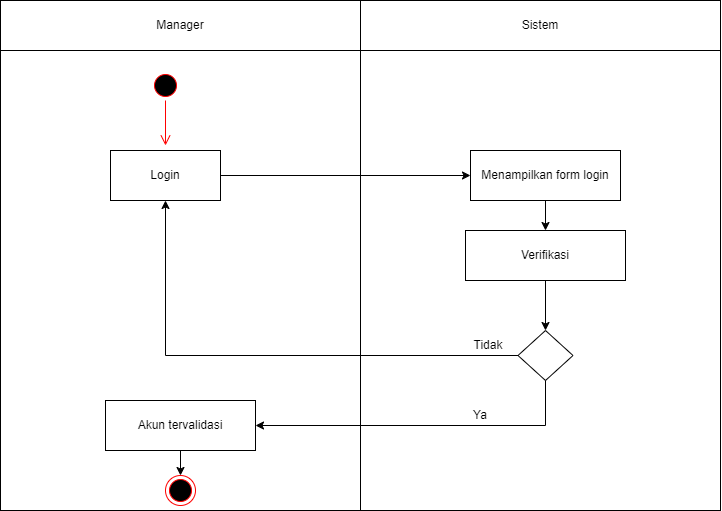

The diagram above was exported from draw.io. Its source (the exported page's mxGraphModel, read from the mxfile embedded in the PNG):
<mxGraphModel dx="1257" dy="620" grid="1" gridSize="10" guides="1" tooltips="1" connect="1" arrows="1" fold="1" page="1" pageScale="1" pageWidth="827" pageHeight="1169" math="0" shadow="0">
  <root>
    <mxCell id="0" />
    <mxCell id="1" parent="0" />
    <mxCell id="J97s1UXbX2JZv0q3zMkI-1" value="" style="rounded=0;whiteSpace=wrap;html=1;" vertex="1" parent="1">
      <mxGeometry x="120" y="80" width="360" height="510" as="geometry" />
    </mxCell>
    <mxCell id="J97s1UXbX2JZv0q3zMkI-2" value="" style="rounded=0;whiteSpace=wrap;html=1;" vertex="1" parent="1">
      <mxGeometry x="480" y="80" width="360" height="510" as="geometry" />
    </mxCell>
    <mxCell id="J97s1UXbX2JZv0q3zMkI-3" value="Manager" style="rounded=0;whiteSpace=wrap;html=1;" vertex="1" parent="1">
      <mxGeometry x="120" y="80" width="360" height="50" as="geometry" />
    </mxCell>
    <mxCell id="J97s1UXbX2JZv0q3zMkI-4" value="Sistem" style="rounded=0;whiteSpace=wrap;html=1;" vertex="1" parent="1">
      <mxGeometry x="480" y="80" width="360" height="50" as="geometry" />
    </mxCell>
    <mxCell id="J97s1UXbX2JZv0q3zMkI-5" value="" style="ellipse;html=1;shape=startState;fillColor=#000000;strokeColor=#ff0000;" vertex="1" parent="1">
      <mxGeometry x="270" y="150" width="30" height="30" as="geometry" />
    </mxCell>
    <mxCell id="J97s1UXbX2JZv0q3zMkI-6" value="" style="edgeStyle=orthogonalEdgeStyle;html=1;verticalAlign=bottom;endArrow=open;endSize=8;strokeColor=#ff0000;rounded=0;" edge="1" source="J97s1UXbX2JZv0q3zMkI-5" parent="1">
      <mxGeometry relative="1" as="geometry">
        <mxPoint x="285" y="225" as="targetPoint" />
        <Array as="points">
          <mxPoint x="285" y="225" />
          <mxPoint x="286" y="270" />
        </Array>
      </mxGeometry>
    </mxCell>
    <mxCell id="J97s1UXbX2JZv0q3zMkI-8" value="Login" style="html=1;whiteSpace=wrap;" vertex="1" parent="1">
      <mxGeometry x="230" y="230" width="110" height="50" as="geometry" />
    </mxCell>
    <mxCell id="J97s1UXbX2JZv0q3zMkI-9" value="Menampilkan form login" style="html=1;whiteSpace=wrap;" vertex="1" parent="1">
      <mxGeometry x="590" y="230" width="150" height="50" as="geometry" />
    </mxCell>
    <mxCell id="J97s1UXbX2JZv0q3zMkI-10" value="" style="endArrow=classic;html=1;rounded=0;entryX=0;entryY=0.5;entryDx=0;entryDy=0;exitX=1;exitY=0.5;exitDx=0;exitDy=0;" edge="1" parent="1" source="J97s1UXbX2JZv0q3zMkI-8" target="J97s1UXbX2JZv0q3zMkI-9">
      <mxGeometry width="50" height="50" relative="1" as="geometry">
        <mxPoint x="360" y="280" as="sourcePoint" />
        <mxPoint x="410" y="230" as="targetPoint" />
      </mxGeometry>
    </mxCell>
    <mxCell id="J97s1UXbX2JZv0q3zMkI-11" value="Verifikasi" style="html=1;whiteSpace=wrap;" vertex="1" parent="1">
      <mxGeometry x="585" y="310" width="160" height="50" as="geometry" />
    </mxCell>
    <mxCell id="J97s1UXbX2JZv0q3zMkI-12" value="" style="endArrow=classic;html=1;rounded=0;entryX=0.5;entryY=0;entryDx=0;entryDy=0;exitX=0.5;exitY=1;exitDx=0;exitDy=0;" edge="1" parent="1" source="J97s1UXbX2JZv0q3zMkI-9" target="J97s1UXbX2JZv0q3zMkI-11">
      <mxGeometry width="50" height="50" relative="1" as="geometry">
        <mxPoint x="350" y="265" as="sourcePoint" />
        <mxPoint x="600" y="265" as="targetPoint" />
      </mxGeometry>
    </mxCell>
    <mxCell id="J97s1UXbX2JZv0q3zMkI-14" value="" style="endArrow=classic;html=1;rounded=0;entryX=0.5;entryY=0;entryDx=0;entryDy=0;exitX=0.5;exitY=1;exitDx=0;exitDy=0;" edge="1" parent="1" source="J97s1UXbX2JZv0q3zMkI-11" target="J97s1UXbX2JZv0q3zMkI-19">
      <mxGeometry width="50" height="50" relative="1" as="geometry">
        <mxPoint x="675" y="290" as="sourcePoint" />
        <mxPoint x="675" y="390" as="targetPoint" />
        <Array as="points" />
      </mxGeometry>
    </mxCell>
    <mxCell id="J97s1UXbX2JZv0q3zMkI-15" value="" style="ellipse;html=1;shape=endState;fillColor=#000000;strokeColor=#ff0000;" vertex="1" parent="1">
      <mxGeometry x="285" y="555" width="30" height="30" as="geometry" />
    </mxCell>
    <mxCell id="J97s1UXbX2JZv0q3zMkI-16" value="" style="endArrow=classic;html=1;rounded=0;entryX=0.5;entryY=0;entryDx=0;entryDy=0;" edge="1" parent="1" source="J97s1UXbX2JZv0q3zMkI-13" target="J97s1UXbX2JZv0q3zMkI-15">
      <mxGeometry width="50" height="50" relative="1" as="geometry">
        <mxPoint x="295" y="490" as="sourcePoint" />
        <mxPoint x="600" y="265" as="targetPoint" />
      </mxGeometry>
    </mxCell>
    <mxCell id="J97s1UXbX2JZv0q3zMkI-19" value="" style="rhombus;" vertex="1" parent="1">
      <mxGeometry x="637.5" y="410" width="55" height="50" as="geometry" />
    </mxCell>
    <mxCell id="J97s1UXbX2JZv0q3zMkI-20" value="" style="endArrow=classic;html=1;rounded=0;entryX=0.5;entryY=1;entryDx=0;entryDy=0;exitX=0;exitY=0.5;exitDx=0;exitDy=0;" edge="1" parent="1" source="J97s1UXbX2JZv0q3zMkI-19" target="J97s1UXbX2JZv0q3zMkI-8">
      <mxGeometry width="50" height="50" relative="1" as="geometry">
        <mxPoint x="675" y="370" as="sourcePoint" />
        <mxPoint x="675" y="410" as="targetPoint" />
        <Array as="points">
          <mxPoint x="285" y="435" />
        </Array>
      </mxGeometry>
    </mxCell>
    <mxCell id="J97s1UXbX2JZv0q3zMkI-22" value="" style="endArrow=classic;html=1;rounded=0;entryX=0.5;entryY=0;entryDx=0;entryDy=0;" edge="1" parent="1" target="J97s1UXbX2JZv0q3zMkI-13">
      <mxGeometry width="50" height="50" relative="1" as="geometry">
        <mxPoint x="295" y="490" as="sourcePoint" />
        <mxPoint x="295" y="530" as="targetPoint" />
      </mxGeometry>
    </mxCell>
    <mxCell id="J97s1UXbX2JZv0q3zMkI-13" value="Akun tervalidasi" style="html=1;whiteSpace=wrap;" vertex="1" parent="1">
      <mxGeometry x="225" y="480" width="150" height="50" as="geometry" />
    </mxCell>
    <mxCell id="J97s1UXbX2JZv0q3zMkI-23" value="" style="endArrow=classic;html=1;rounded=0;entryX=1;entryY=0.5;entryDx=0;entryDy=0;exitX=0.5;exitY=1;exitDx=0;exitDy=0;" edge="1" parent="1" source="J97s1UXbX2JZv0q3zMkI-19" target="J97s1UXbX2JZv0q3zMkI-13">
      <mxGeometry width="50" height="50" relative="1" as="geometry">
        <mxPoint x="675" y="370" as="sourcePoint" />
        <mxPoint x="675" y="420" as="targetPoint" />
        <Array as="points">
          <mxPoint x="665" y="505" />
        </Array>
      </mxGeometry>
    </mxCell>
    <mxCell id="J97s1UXbX2JZv0q3zMkI-24" value="Ya" style="text;html=1;align=center;verticalAlign=middle;whiteSpace=wrap;rounded=0;" vertex="1" parent="1">
      <mxGeometry x="570" y="480" width="60" height="30" as="geometry" />
    </mxCell>
    <mxCell id="J97s1UXbX2JZv0q3zMkI-25" value="Tidak" style="text;html=1;align=center;verticalAlign=middle;whiteSpace=wrap;rounded=0;" vertex="1" parent="1">
      <mxGeometry x="577.5" y="410" width="60" height="30" as="geometry" />
    </mxCell>
  </root>
</mxGraphModel>